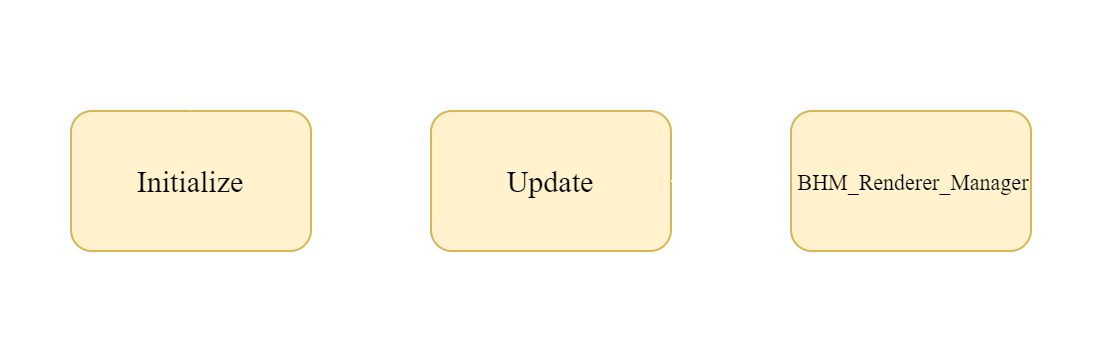

The diagram above was exported from draw.io. Its source (the exported page's mxGraphModel, read from the mxfile embedded in the PNG):
<mxGraphModel dx="853" dy="300" grid="1" gridSize="10" guides="1" tooltips="1" connect="1" arrows="1" fold="1" page="1" pageScale="1" pageWidth="827" pageHeight="1169" background="#333333" math="0" shadow="0">
  <root>
    <mxCell id="0" />
    <mxCell id="1" parent="0" />
    <mxCell id="z-5OFvdb_FXKRM9aPzmK-20" value="" style="rounded=1;whiteSpace=wrap;html=1;gradientColor=none;fillColor=none;strokeColor=#FFFFFF;" vertex="1" parent="1">
      <mxGeometry x="120" y="180" width="550" height="180" as="geometry" />
    </mxCell>
    <mxCell id="z-5OFvdb_FXKRM9aPzmK-10" style="edgeStyle=orthogonalEdgeStyle;rounded=0;orthogonalLoop=1;jettySize=auto;html=1;entryX=0;entryY=0.5;entryDx=0;entryDy=0;strokeColor=#FFFFFF;" edge="1" parent="1" source="z-5OFvdb_FXKRM9aPzmK-6">
      <mxGeometry relative="1" as="geometry">
        <mxPoint x="334.8620689655173" y="270.1034482758621" as="targetPoint" />
      </mxGeometry>
    </mxCell>
    <mxCell id="z-5OFvdb_FXKRM9aPzmK-6" value="&lt;font face=&quot;Times New Roman&quot;&gt;&lt;span style=&quot;font-size: 15px&quot;&gt;Initialize&lt;/span&gt;&lt;/font&gt;" style="rounded=1;whiteSpace=wrap;html=1;fillColor=#fff2cc;strokeColor=#d6b656;" vertex="1" parent="1">
      <mxGeometry x="155" y="235" width="120" height="70" as="geometry" />
    </mxCell>
    <mxCell id="z-5OFvdb_FXKRM9aPzmK-13" value="&lt;span style=&quot;white-space: normal&quot;&gt;&lt;font face=&quot;Times New Roman&quot; style=&quot;font-size: 15px&quot;&gt;Update&lt;/font&gt;&lt;/span&gt;" style="rounded=1;whiteSpace=wrap;html=1;fillColor=#fff2cc;strokeColor=#d6b656;spacing=-1;" vertex="1" parent="1">
      <mxGeometry x="335" y="235" width="120" height="70" as="geometry" />
    </mxCell>
    <mxCell id="z-5OFvdb_FXKRM9aPzmK-30" value="&lt;font face=&quot;Times New Roman&quot; style=&quot;font-size: 15px&quot; color=&quot;#ffffff&quot;&gt;BHM_Run&lt;/font&gt;" style="text;html=1;align=center;verticalAlign=middle;whiteSpace=wrap;rounded=0;" vertex="1" parent="1">
      <mxGeometry x="150" y="200" width="40" height="20" as="geometry" />
    </mxCell>
    <mxCell id="z-5OFvdb_FXKRM9aPzmK-42" style="edgeStyle=orthogonalEdgeStyle;rounded=0;orthogonalLoop=1;jettySize=auto;html=1;exitX=0.5;exitY=0;exitDx=0;exitDy=0;entryX=0.5;entryY=0;entryDx=0;entryDy=0;strokeColor=#FFFFFF;" edge="1" parent="1" source="z-5OFvdb_FXKRM9aPzmK-35" target="z-5OFvdb_FXKRM9aPzmK-6">
      <mxGeometry relative="1" as="geometry" />
    </mxCell>
    <mxCell id="z-5OFvdb_FXKRM9aPzmK-35" value="&lt;span style=&quot;white-space: normal&quot;&gt;&lt;font face=&quot;Times New Roman&quot; style=&quot;font-size: 11px&quot;&gt;BHM_Renderer_Manager&lt;/font&gt;&lt;/span&gt;" style="rounded=1;whiteSpace=wrap;html=1;fillColor=#fff2cc;strokeColor=#d6b656;spacing=-1;" vertex="1" parent="1">
      <mxGeometry x="515" y="235" width="120" height="70" as="geometry" />
    </mxCell>
    <mxCell id="z-5OFvdb_FXKRM9aPzmK-39" value="" style="endArrow=classic;html=1;strokeColor=#FFFFFF;entryX=0;entryY=0.5;entryDx=0;entryDy=0;exitX=1;exitY=0.5;exitDx=0;exitDy=0;" edge="1" parent="1" source="z-5OFvdb_FXKRM9aPzmK-13" target="z-5OFvdb_FXKRM9aPzmK-35">
      <mxGeometry width="50" height="50" relative="1" as="geometry">
        <mxPoint x="455" y="275" as="sourcePoint" />
        <mxPoint x="505" y="225" as="targetPoint" />
      </mxGeometry>
    </mxCell>
  </root>
</mxGraphModel>